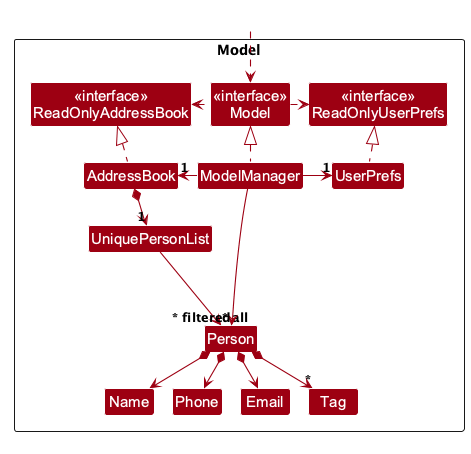

The diagram above was rendered by PlantUML. Its source (embedded in the PNG):
@startuml
!include style.puml
skinparam arrowThickness 1.1
skinparam arrowColor MODEL_COLOR
skinparam classBackgroundColor MODEL_COLOR

Package Model as ModelPackage <<Rectangle>>{
Class "<<interface>>\nReadOnlyAddressBook" as ReadOnlyAddressBook
Class "<<interface>>\nReadOnlyUserPrefs" as ReadOnlyUserPrefs
Class "<<interface>>\nModel" as Model
Class AddressBook
Class ModelManager
Class UserPrefs

Class UniquePersonList
Class Person
Class Email
Class Name
Class Phone
Class Tag

Class I #FFFFFF
}

Class HiddenOutside #FFFFFF
HiddenOutside ..> Model

AddressBook .up.|> ReadOnlyAddressBook

ModelManager .up.|> Model
Model .right.> ReadOnlyUserPrefs
Model .left.> ReadOnlyAddressBook
ModelManager -left-> "1" AddressBook
ModelManager -right-> "1" UserPrefs
UserPrefs .up.|> ReadOnlyUserPrefs

AddressBook *--> "1" UniquePersonList
UniquePersonList --> "~* all" Person
Person *--> Name
Person *--> Phone
Person *--> Email
Person *--> "*" Tag

Person -[hidden]up--> I
UniquePersonList -[hidden]right-> I

Name -[hidden]right-> Phone
Phone -[hidden]right-> Email

ModelManager --> "~* filtered" Person
@enduml